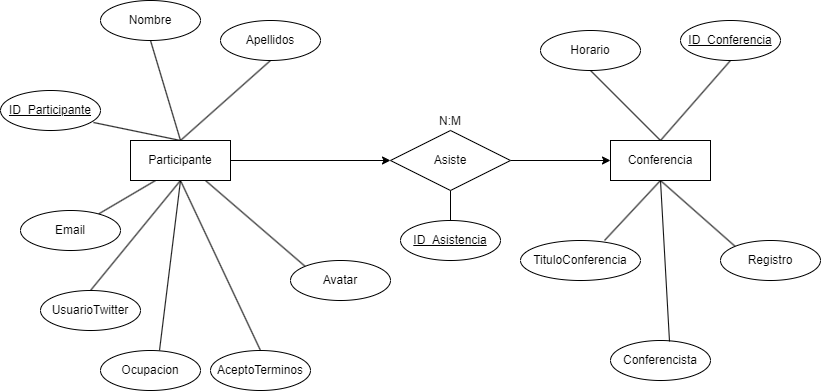

The diagram above was exported from draw.io. Its source (the exported page's mxGraphModel, read from the mxfile embedded in the PNG):
<mxGraphModel dx="1418" dy="820" grid="1" gridSize="10" guides="1" tooltips="1" connect="1" arrows="1" fold="1" page="1" pageScale="1" pageWidth="850" pageHeight="1100" math="0" shadow="0">
  <root>
    <mxCell id="0" />
    <mxCell id="1" parent="0" />
    <mxCell id="Aag9fr4QGZ1FVb1t3TX5-14" style="rounded=0;orthogonalLoop=1;jettySize=auto;html=1;exitX=0.5;exitY=0;exitDx=0;exitDy=0;entryX=0.93;entryY=0.8;entryDx=0;entryDy=0;entryPerimeter=0;endArrow=none;endFill=0;" edge="1" parent="1" source="Aag9fr4QGZ1FVb1t3TX5-1" target="Aag9fr4QGZ1FVb1t3TX5-4">
      <mxGeometry relative="1" as="geometry" />
    </mxCell>
    <mxCell id="Aag9fr4QGZ1FVb1t3TX5-15" style="rounded=0;orthogonalLoop=1;jettySize=auto;html=1;exitX=0.5;exitY=0;exitDx=0;exitDy=0;entryX=0.5;entryY=1;entryDx=0;entryDy=0;startArrow=none;startFill=0;endArrow=none;endFill=0;" edge="1" parent="1" source="Aag9fr4QGZ1FVb1t3TX5-1" target="Aag9fr4QGZ1FVb1t3TX5-8">
      <mxGeometry relative="1" as="geometry" />
    </mxCell>
    <mxCell id="Aag9fr4QGZ1FVb1t3TX5-16" style="rounded=0;orthogonalLoop=1;jettySize=auto;html=1;exitX=0.5;exitY=0;exitDx=0;exitDy=0;entryX=0.5;entryY=1;entryDx=0;entryDy=0;endArrow=none;endFill=0;" edge="1" parent="1" source="Aag9fr4QGZ1FVb1t3TX5-1" target="Aag9fr4QGZ1FVb1t3TX5-6">
      <mxGeometry relative="1" as="geometry" />
    </mxCell>
    <mxCell id="Aag9fr4QGZ1FVb1t3TX5-17" style="rounded=0;orthogonalLoop=1;jettySize=auto;html=1;exitX=0.25;exitY=1;exitDx=0;exitDy=0;endArrow=none;endFill=0;" edge="1" parent="1" source="Aag9fr4QGZ1FVb1t3TX5-1" target="Aag9fr4QGZ1FVb1t3TX5-9">
      <mxGeometry relative="1" as="geometry" />
    </mxCell>
    <mxCell id="Aag9fr4QGZ1FVb1t3TX5-18" style="rounded=0;orthogonalLoop=1;jettySize=auto;html=1;exitX=0.5;exitY=1;exitDx=0;exitDy=0;entryX=0.5;entryY=0;entryDx=0;entryDy=0;endArrow=none;endFill=0;" edge="1" parent="1" source="Aag9fr4QGZ1FVb1t3TX5-1" target="Aag9fr4QGZ1FVb1t3TX5-10">
      <mxGeometry relative="1" as="geometry" />
    </mxCell>
    <mxCell id="Aag9fr4QGZ1FVb1t3TX5-19" style="rounded=0;orthogonalLoop=1;jettySize=auto;html=1;exitX=0.75;exitY=1;exitDx=0;exitDy=0;entryX=0;entryY=0;entryDx=0;entryDy=0;endArrow=none;endFill=0;" edge="1" parent="1" source="Aag9fr4QGZ1FVb1t3TX5-1" target="Aag9fr4QGZ1FVb1t3TX5-11">
      <mxGeometry relative="1" as="geometry" />
    </mxCell>
    <mxCell id="Aag9fr4QGZ1FVb1t3TX5-20" style="rounded=0;orthogonalLoop=1;jettySize=auto;html=1;exitX=0.5;exitY=1;exitDx=0;exitDy=0;entryX=0.59;entryY=0;entryDx=0;entryDy=0;endArrow=none;endFill=0;entryPerimeter=0;" edge="1" parent="1" source="Aag9fr4QGZ1FVb1t3TX5-1" target="Aag9fr4QGZ1FVb1t3TX5-13">
      <mxGeometry relative="1" as="geometry" />
    </mxCell>
    <mxCell id="Aag9fr4QGZ1FVb1t3TX5-21" style="rounded=0;orthogonalLoop=1;jettySize=auto;html=1;exitX=0.5;exitY=1;exitDx=0;exitDy=0;entryX=0.5;entryY=0;entryDx=0;entryDy=0;endArrow=none;endFill=0;" edge="1" parent="1" source="Aag9fr4QGZ1FVb1t3TX5-1" target="Aag9fr4QGZ1FVb1t3TX5-12">
      <mxGeometry relative="1" as="geometry" />
    </mxCell>
    <mxCell id="Aag9fr4QGZ1FVb1t3TX5-22" style="rounded=0;orthogonalLoop=1;jettySize=auto;html=1;exitX=1;exitY=0.5;exitDx=0;exitDy=0;entryX=0;entryY=0.5;entryDx=0;entryDy=0;" edge="1" parent="1" source="Aag9fr4QGZ1FVb1t3TX5-1" target="Aag9fr4QGZ1FVb1t3TX5-3">
      <mxGeometry relative="1" as="geometry" />
    </mxCell>
    <mxCell id="Aag9fr4QGZ1FVb1t3TX5-1" value="Participante" style="whiteSpace=wrap;html=1;align=center;" vertex="1" parent="1">
      <mxGeometry x="140" y="210" width="100" height="40" as="geometry" />
    </mxCell>
    <mxCell id="Aag9fr4QGZ1FVb1t3TX5-31" style="rounded=0;orthogonalLoop=1;jettySize=auto;html=1;exitX=0.5;exitY=0;exitDx=0;exitDy=0;entryX=0.5;entryY=1;entryDx=0;entryDy=0;endArrow=none;endFill=0;" edge="1" parent="1" source="Aag9fr4QGZ1FVb1t3TX5-2" target="Aag9fr4QGZ1FVb1t3TX5-5">
      <mxGeometry relative="1" as="geometry" />
    </mxCell>
    <mxCell id="Aag9fr4QGZ1FVb1t3TX5-34" style="rounded=0;orthogonalLoop=1;jettySize=auto;html=1;exitX=0.5;exitY=1;exitDx=0;exitDy=0;entryX=0;entryY=0;entryDx=0;entryDy=0;endArrow=none;endFill=0;" edge="1" parent="1" source="Aag9fr4QGZ1FVb1t3TX5-2" target="Aag9fr4QGZ1FVb1t3TX5-28">
      <mxGeometry relative="1" as="geometry" />
    </mxCell>
    <mxCell id="Aag9fr4QGZ1FVb1t3TX5-2" value="Conferencia" style="whiteSpace=wrap;html=1;align=center;" vertex="1" parent="1">
      <mxGeometry x="620" y="210" width="100" height="40" as="geometry" />
    </mxCell>
    <mxCell id="Aag9fr4QGZ1FVb1t3TX5-35" style="rounded=0;orthogonalLoop=1;jettySize=auto;html=1;exitX=1;exitY=0.5;exitDx=0;exitDy=0;entryX=0;entryY=0.5;entryDx=0;entryDy=0;" edge="1" parent="1" source="Aag9fr4QGZ1FVb1t3TX5-3" target="Aag9fr4QGZ1FVb1t3TX5-2">
      <mxGeometry relative="1" as="geometry" />
    </mxCell>
    <mxCell id="Aag9fr4QGZ1FVb1t3TX5-38" style="rounded=0;orthogonalLoop=1;jettySize=auto;html=1;exitX=0.5;exitY=1;exitDx=0;exitDy=0;entryX=0.5;entryY=0;entryDx=0;entryDy=0;endArrow=none;endFill=0;" edge="1" parent="1" source="Aag9fr4QGZ1FVb1t3TX5-3" target="Aag9fr4QGZ1FVb1t3TX5-36">
      <mxGeometry relative="1" as="geometry" />
    </mxCell>
    <mxCell id="Aag9fr4QGZ1FVb1t3TX5-3" value="Asiste" style="shape=rhombus;perimeter=rhombusPerimeter;whiteSpace=wrap;html=1;align=center;" vertex="1" parent="1">
      <mxGeometry x="400" y="200" width="120" height="60" as="geometry" />
    </mxCell>
    <mxCell id="Aag9fr4QGZ1FVb1t3TX5-4" value="ID_Participante" style="ellipse;whiteSpace=wrap;html=1;align=center;fontStyle=4;" vertex="1" parent="1">
      <mxGeometry x="10" y="160" width="100" height="40" as="geometry" />
    </mxCell>
    <mxCell id="Aag9fr4QGZ1FVb1t3TX5-5" value="ID_Conferencia" style="ellipse;whiteSpace=wrap;html=1;align=center;fontStyle=4;" vertex="1" parent="1">
      <mxGeometry x="690" y="90" width="100" height="40" as="geometry" />
    </mxCell>
    <mxCell id="Aag9fr4QGZ1FVb1t3TX5-6" value="Apellidos" style="ellipse;whiteSpace=wrap;html=1;align=center;" vertex="1" parent="1">
      <mxGeometry x="230" y="90" width="100" height="40" as="geometry" />
    </mxCell>
    <mxCell id="Aag9fr4QGZ1FVb1t3TX5-8" value="Nombre" style="ellipse;whiteSpace=wrap;html=1;align=center;" vertex="1" parent="1">
      <mxGeometry x="110" y="70" width="100" height="40" as="geometry" />
    </mxCell>
    <mxCell id="Aag9fr4QGZ1FVb1t3TX5-9" value="Email" style="ellipse;whiteSpace=wrap;html=1;align=center;" vertex="1" parent="1">
      <mxGeometry x="30" y="280" width="100" height="40" as="geometry" />
    </mxCell>
    <mxCell id="Aag9fr4QGZ1FVb1t3TX5-10" value="UsuarioTwitter" style="ellipse;whiteSpace=wrap;html=1;align=center;" vertex="1" parent="1">
      <mxGeometry x="50" y="360" width="100" height="40" as="geometry" />
    </mxCell>
    <mxCell id="Aag9fr4QGZ1FVb1t3TX5-11" value="Avatar" style="ellipse;whiteSpace=wrap;html=1;align=center;" vertex="1" parent="1">
      <mxGeometry x="300" y="330" width="100" height="40" as="geometry" />
    </mxCell>
    <mxCell id="Aag9fr4QGZ1FVb1t3TX5-12" value="AceptoTerminos" style="ellipse;whiteSpace=wrap;html=1;align=center;" vertex="1" parent="1">
      <mxGeometry x="220" y="420" width="100" height="40" as="geometry" />
    </mxCell>
    <mxCell id="Aag9fr4QGZ1FVb1t3TX5-13" value="Ocupacion" style="ellipse;whiteSpace=wrap;html=1;align=center;" vertex="1" parent="1">
      <mxGeometry x="110" y="420" width="100" height="40" as="geometry" />
    </mxCell>
    <mxCell id="Aag9fr4QGZ1FVb1t3TX5-23" value="Conferencista" style="ellipse;whiteSpace=wrap;html=1;align=center;" vertex="1" parent="1">
      <mxGeometry x="620" y="410" width="100" height="40" as="geometry" />
    </mxCell>
    <mxCell id="Aag9fr4QGZ1FVb1t3TX5-26" value="TituloConferencia" style="ellipse;whiteSpace=wrap;html=1;align=center;" vertex="1" parent="1">
      <mxGeometry x="530" y="310" width="120" height="40" as="geometry" />
    </mxCell>
    <mxCell id="Aag9fr4QGZ1FVb1t3TX5-27" value="Horario" style="ellipse;whiteSpace=wrap;html=1;align=center;" vertex="1" parent="1">
      <mxGeometry x="550" y="100" width="100" height="40" as="geometry" />
    </mxCell>
    <mxCell id="Aag9fr4QGZ1FVb1t3TX5-28" value="Registro" style="ellipse;whiteSpace=wrap;html=1;align=center;" vertex="1" parent="1">
      <mxGeometry x="730" y="310" width="100" height="40" as="geometry" />
    </mxCell>
    <mxCell id="Aag9fr4QGZ1FVb1t3TX5-30" style="rounded=0;orthogonalLoop=1;jettySize=auto;html=1;exitX=0.5;exitY=0;exitDx=0;exitDy=0;endArrow=none;endFill=0;entryX=0.5;entryY=1;entryDx=0;entryDy=0;" edge="1" parent="1" source="Aag9fr4QGZ1FVb1t3TX5-2" target="Aag9fr4QGZ1FVb1t3TX5-27">
      <mxGeometry relative="1" as="geometry">
        <mxPoint x="620" y="170" as="targetPoint" />
      </mxGeometry>
    </mxCell>
    <mxCell id="Aag9fr4QGZ1FVb1t3TX5-32" style="rounded=0;orthogonalLoop=1;jettySize=auto;html=1;exitX=0.5;exitY=1;exitDx=0;exitDy=0;entryX=0.7;entryY=0;entryDx=0;entryDy=0;entryPerimeter=0;endArrow=none;endFill=0;" edge="1" parent="1" source="Aag9fr4QGZ1FVb1t3TX5-2" target="Aag9fr4QGZ1FVb1t3TX5-26">
      <mxGeometry relative="1" as="geometry" />
    </mxCell>
    <mxCell id="Aag9fr4QGZ1FVb1t3TX5-33" style="rounded=0;orthogonalLoop=1;jettySize=auto;html=1;exitX=0.5;exitY=1;exitDx=0;exitDy=0;entryX=0.59;entryY=0.025;entryDx=0;entryDy=0;entryPerimeter=0;endArrow=none;endFill=0;" edge="1" parent="1" source="Aag9fr4QGZ1FVb1t3TX5-2" target="Aag9fr4QGZ1FVb1t3TX5-23">
      <mxGeometry relative="1" as="geometry" />
    </mxCell>
    <mxCell id="Aag9fr4QGZ1FVb1t3TX5-36" value="ID_Asistencia" style="ellipse;whiteSpace=wrap;html=1;align=center;fontStyle=4;" vertex="1" parent="1">
      <mxGeometry x="410" y="290" width="100" height="40" as="geometry" />
    </mxCell>
    <mxCell id="Aag9fr4QGZ1FVb1t3TX5-39" value="N:M" style="rounded=0;whiteSpace=wrap;html=1;strokeColor=none;fillColor=none;" vertex="1" parent="1">
      <mxGeometry x="400" y="176" width="120" height="30" as="geometry" />
    </mxCell>
  </root>
</mxGraphModel>